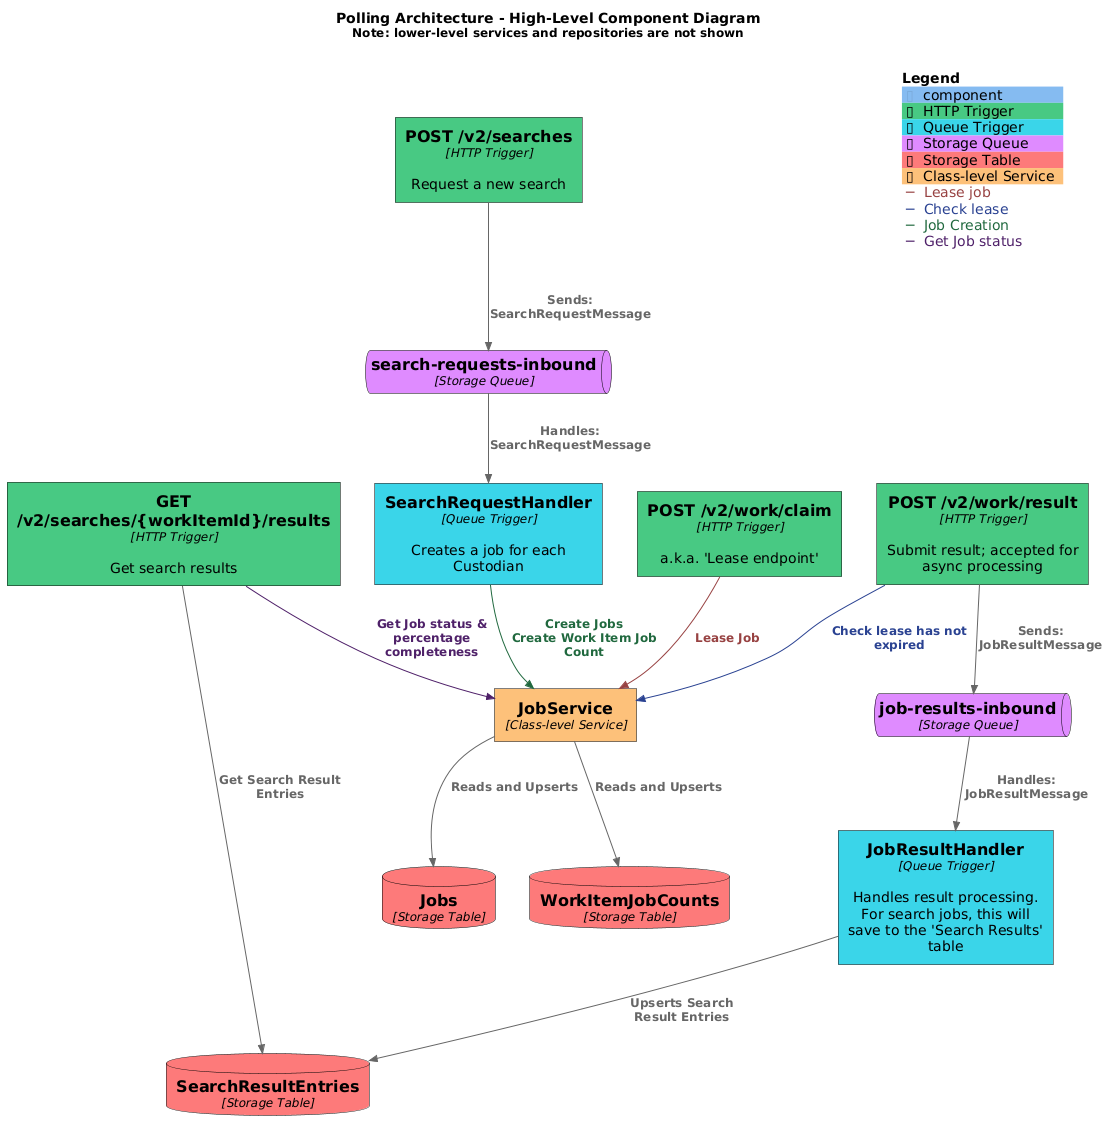

The diagram above was rendered by PlantUML. Its source (embedded in the PNG):
@startuml polling-architecture
title Polling Architecture - High-Level Component Diagram\n<size:12>Note: lower-level services and repositories are not shown</size>

!include https://raw.githubusercontent.com/plantuml-stdlib/C4-PlantUML/master/C4_Component.puml


AddElementTag("HTTP Trigger", $bgColor="#48c982", $borderColor="#000", $fontColor="#000")
AddElementTag("Queue Trigger", $bgColor="#3ad4e9", $borderColor="#000", $fontColor="#000")
AddElementTag("Storage Queue", $bgColor="#de8aff", $borderColor="#000", $fontColor="#000")
AddElementTag("Storage Table", $bgColor="#fd7b7b", $borderColor="#000", $fontColor="#000")
AddElementTag("Class-level Service", $bgColor="#fdc07b", $borderColor="#000", $fontColor="#000")

AddRelTag("Lease job", $textColor="#974242", $lineColor="#974242")
AddRelTag("Check lease", $textColor="#2a4291", $lineColor="#2a4291")
AddRelTag("Job Creation", $textColor="#21693f", $lineColor="#21693f")
AddRelTag("Get Job status", $textColor="#4f2169", $lineColor="#4f2169")


' Jobs Provider/Service
Component(JobsService, "JobService", "Class-level Service", $tags="Class-level Service")
ComponentDb(JobsTable, "Jobs", "Storage Table", $tags="Storage Table")
ComponentDb(WorkItemJobCountTable, "WorkItemJobCounts", "Storage Table", $tags="Storage Table")

Rel(JobsService, JobsTable, "Reads and Upserts")
Rel(JobsService, WorkItemJobCountTable, "Reads and Upserts")


' Request a new search related:
Component(StartSearchEndpoint, "POST /v2/searches", "HTTP Trigger", "Request a new search", $tags="HTTP Trigger")
ComponentQueue(SearchRequestsQueue, "search-requests-inbound", "Storage Queue", $tags="Storage Queue")
Component(SearchRequestHandler, "SearchRequestHandler", "Queue Trigger", "Creates a job for each Custodian", $tags="Queue Trigger")

Rel(StartSearchEndpoint, SearchRequestsQueue, "Sends: SearchRequestMessage")
Rel(SearchRequestsQueue, SearchRequestHandler, "Handles: SearchRequestMessage")
Rel(SearchRequestHandler, JobsService, "Create Jobs\nCreate Work Item Job Count", $tags="Job Creation")


' Lease related:
Component(ClaimWorkEndpoint, "POST /v2/work/claim", "HTTP Trigger", "a.k.a. 'Lease endpoint'", $tags="HTTP Trigger")

Rel(ClaimWorkEndpoint, JobsService, "Lease Job", $tags="Lease job")


' Submit results
Component(SubmitResultEndpoint, "POST /v2/work/result", "HTTP Trigger", "Submit result; accepted for async processing", $tags="HTTP Trigger")
ComponentQueue(JobResultsInboundQueue, "job-results-inbound", "Storage Queue", $tags="Storage Queue")
Component(JobResultHandler, "JobResultHandler", "Queue Trigger", "Handles result processing. For search jobs, this will save to the 'Search Results' table", $tags="Queue Trigger")
ComponentDb(SearchResultEntriesTable, "SearchResultEntries", "Storage Table", $tags="Storage Table")

Rel(SubmitResultEndpoint, JobResultsInboundQueue, "Sends: JobResultMessage")
Rel(JobResultsInboundQueue, JobResultHandler, "Handles: JobResultMessage")
Rel(SubmitResultEndpoint, JobsService, "Check lease has not expired", $tags="Check lease")
Rel(JobResultHandler, SearchResultEntriesTable, "Upserts Search Result Entries")


' Search results
Component(GetSearchResultsEndpoint, "GET /v2/searches/{workItemId}/results", "HTTP Trigger", "Get search results", $tags="HTTP Trigger")
Rel(GetSearchResultsEndpoint, JobsService, "Get Job status & percentage completeness", $tags="Get Job status")
Rel(GetSearchResultsEndpoint, SearchResultEntriesTable, "Get Search Result Entries")


' Layout hints
Lay_L(SearchRequestHandler, GetSearchResultsEndpoint)


' Legend
SHOW_FLOATING_LEGEND()
Lay_Distance(LEGEND(), SubmitResultEndpoint, 1)


@enduml